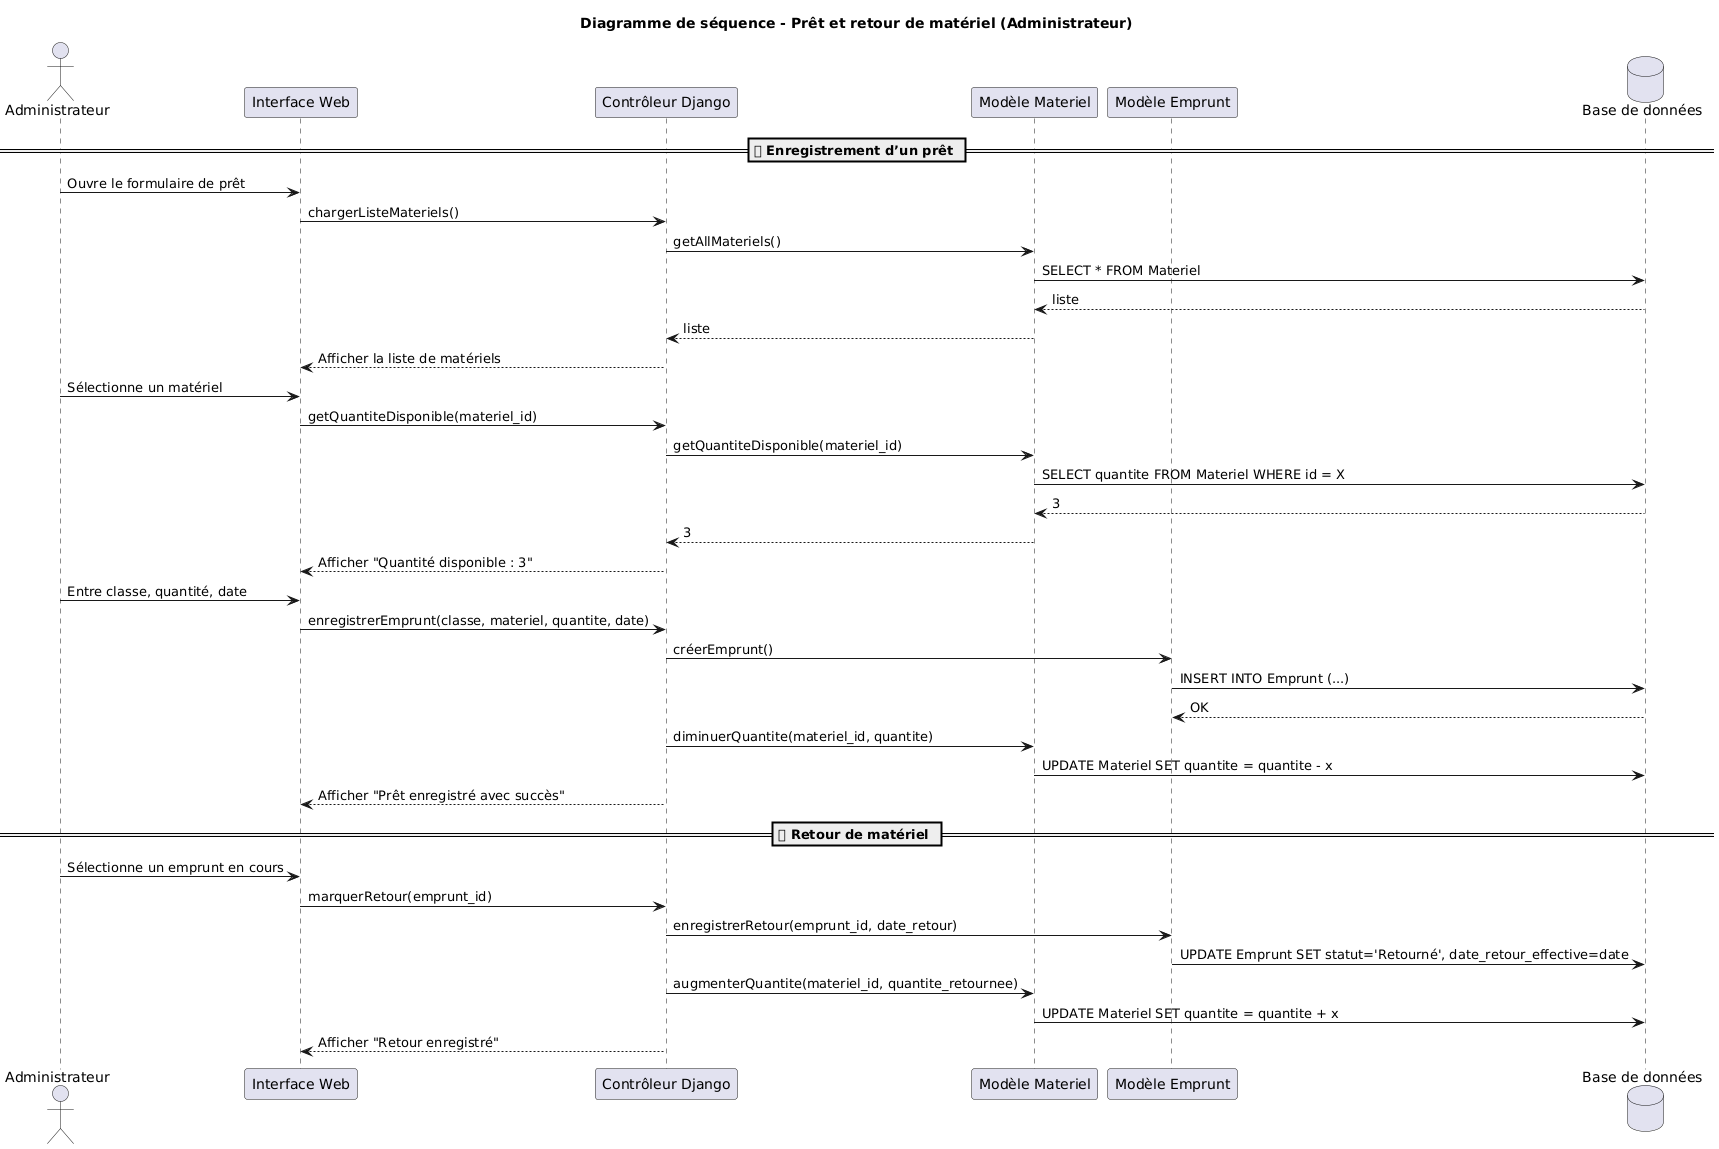

The diagram above was rendered by PlantUML. Its source (embedded in the PNG):
@startuml
title Diagramme de séquence - Prêt et retour de matériel (Administrateur)

actor "Administrateur" as Admin
participant "Interface Web" as UI
participant "Contrôleur Django" as Controller
participant "Modèle Materiel" as MaterielModel
participant "Modèle Emprunt" as EmpruntModel
database "Base de données" as DB

== 📥 Enregistrement d’un prêt ==
Admin -> UI : Ouvre le formulaire de prêt
UI -> Controller : chargerListeMateriels()
Controller -> MaterielModel : getAllMateriels()
MaterielModel -> DB : SELECT * FROM Materiel
DB --> MaterielModel : liste
MaterielModel --> Controller : liste
Controller --> UI : Afficher la liste de matériels

Admin -> UI : Sélectionne un matériel
UI -> Controller : getQuantiteDisponible(materiel_id)
Controller -> MaterielModel : getQuantiteDisponible(materiel_id)
MaterielModel -> DB : SELECT quantite FROM Materiel WHERE id = X
DB --> MaterielModel : 3
MaterielModel --> Controller : 3
Controller --> UI : Afficher "Quantité disponible : 3"

Admin -> UI : Entre classe, quantité, date
UI -> Controller : enregistrerEmprunt(classe, materiel, quantite, date)
Controller -> EmpruntModel : créerEmprunt()
EmpruntModel -> DB : INSERT INTO Emprunt (...)
DB --> EmpruntModel : OK
Controller -> MaterielModel : diminuerQuantite(materiel_id, quantite)
MaterielModel -> DB : UPDATE Materiel SET quantite = quantite - x
Controller --> UI : Afficher "Prêt enregistré avec succès"

== 📤 Retour de matériel ==
Admin -> UI : Sélectionne un emprunt en cours
UI -> Controller : marquerRetour(emprunt_id)
Controller -> EmpruntModel : enregistrerRetour(emprunt_id, date_retour)
EmpruntModel -> DB : UPDATE Emprunt SET statut='Retourné', date_retour_effective=date
Controller -> MaterielModel : augmenterQuantite(materiel_id, quantite_retournee)
MaterielModel -> DB : UPDATE Materiel SET quantite = quantite + x
Controller --> UI : Afficher "Retour enregistré"
@enduml